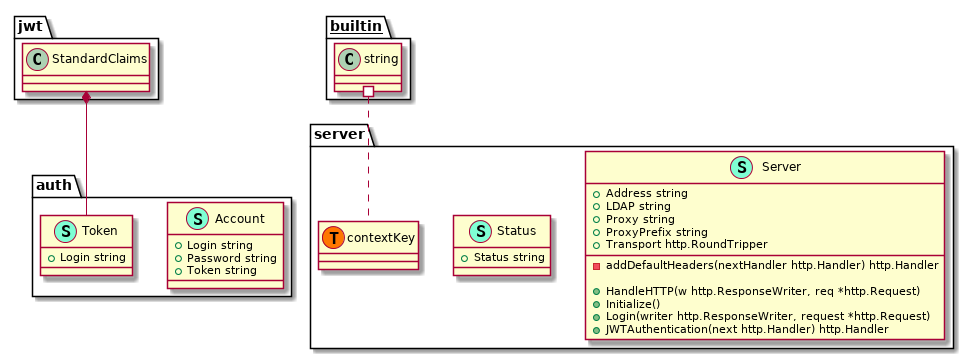

The diagram above was rendered by PlantUML. Its source (embedded in the PNG):
@startuml
namespace auth {
    class Account << (S,Aquamarine) >> {
        + Login string
        + Password string
        + Token string

    }
    class Token << (S,Aquamarine) >> {
        + Login string

    }
}
"jwt.StandardClaims" *-- "auth.Token"


namespace server {
    class Server << (S,Aquamarine) >> {
        + Address string
        + LDAP string
        + Proxy string
        + ProxyPrefix string
        + Transport http.RoundTripper

        - addDefaultHeaders(nextHandler http.Handler) http.Handler

        + HandleHTTP(w http.ResponseWriter, req *http.Request) 
        + Initialize() 
        + Login(writer http.ResponseWriter, request *http.Request) 
        + JWTAuthentication(next http.Handler) http.Handler

    }
    class Status << (S,Aquamarine) >> {
        + Status string

    }
    class server.contextKey << (T, #FF7700) >>  {
    }
}


"__builtin__.string" #.. "server.contextKey"
@enduml